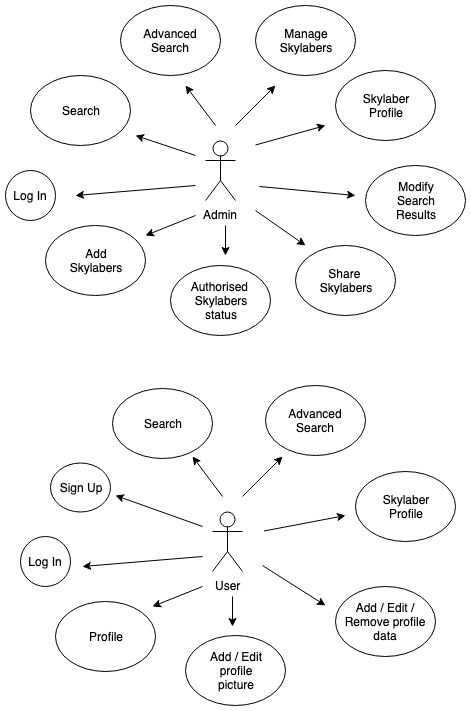

The diagram above was exported from draw.io. Its source (the exported page's mxGraphModel, read from the mxfile embedded in the PNG):
<mxGraphModel dx="1158" dy="492" grid="1" gridSize="10" guides="1" tooltips="1" connect="1" arrows="1" fold="1" page="1" pageScale="1" pageWidth="827" pageHeight="1169" math="0" shadow="0">
  <root>
    <mxCell id="0" />
    <mxCell id="1" parent="0" />
    <mxCell id="r2vC9cHKzKMYRzz9lJLj-1" value="Admin" style="shape=umlActor;verticalLabelPosition=bottom;labelBackgroundColor=#ffffff;verticalAlign=top;html=1;" parent="1" vertex="1">
      <mxGeometry x="790" y="155" width="30" height="60" as="geometry" />
    </mxCell>
    <mxCell id="r2vC9cHKzKMYRzz9lJLj-4" value="Log In" style="ellipse;whiteSpace=wrap;html=1;" parent="1" vertex="1">
      <mxGeometry x="590" y="185" width="50" height="50" as="geometry" />
    </mxCell>
    <mxCell id="r2vC9cHKzKMYRzz9lJLj-8" value="Search" style="ellipse;whiteSpace=wrap;html=1;" parent="1" vertex="1">
      <mxGeometry x="615" y="90" width="100" height="70" as="geometry" />
    </mxCell>
    <mxCell id="r2vC9cHKzKMYRzz9lJLj-9" value="Advanced&lt;br&gt;Search" style="ellipse;whiteSpace=wrap;html=1;" parent="1" vertex="1">
      <mxGeometry x="705" y="20" width="100" height="70" as="geometry" />
    </mxCell>
    <mxCell id="r2vC9cHKzKMYRzz9lJLj-10" value="Manage&lt;br&gt;Skylabers&lt;br&gt;" style="ellipse;whiteSpace=wrap;html=1;" parent="1" vertex="1">
      <mxGeometry x="840" y="20" width="100" height="70" as="geometry" />
    </mxCell>
    <mxCell id="r2vC9cHKzKMYRzz9lJLj-11" value="" style="endArrow=classic;html=1;" parent="1" edge="1">
      <mxGeometry width="50" height="50" relative="1" as="geometry">
        <mxPoint x="840" y="225" as="sourcePoint" />
        <mxPoint x="890" y="260" as="targetPoint" />
      </mxGeometry>
    </mxCell>
    <mxCell id="r2vC9cHKzKMYRzz9lJLj-14" value="Skylaber&lt;br&gt;Profile&lt;br&gt;" style="ellipse;whiteSpace=wrap;html=1;" parent="1" vertex="1">
      <mxGeometry x="920" y="85" width="100" height="70" as="geometry" />
    </mxCell>
    <mxCell id="r2vC9cHKzKMYRzz9lJLj-16" value="" style="endArrow=classic;html=1;" parent="1" edge="1">
      <mxGeometry width="50" height="50" relative="1" as="geometry">
        <mxPoint x="800" y="140" as="sourcePoint" />
        <mxPoint x="770" y="100" as="targetPoint" />
      </mxGeometry>
    </mxCell>
    <mxCell id="r2vC9cHKzKMYRzz9lJLj-17" value="Share &lt;br&gt;Skylabers&lt;br&gt;" style="ellipse;whiteSpace=wrap;html=1;" parent="1" vertex="1">
      <mxGeometry x="880" y="260" width="100" height="70" as="geometry" />
    </mxCell>
    <mxCell id="r2vC9cHKzKMYRzz9lJLj-19" value="" style="endArrow=classic;html=1;exitX=1;exitY=0.5;exitDx=0;exitDy=0;" parent="1" edge="1">
      <mxGeometry width="50" height="50" relative="1" as="geometry">
        <mxPoint x="840" y="159.5" as="sourcePoint" />
        <mxPoint x="910" y="140" as="targetPoint" />
      </mxGeometry>
    </mxCell>
    <mxCell id="r2vC9cHKzKMYRzz9lJLj-21" value="Add&lt;br&gt;Skylabers&lt;br&gt;" style="ellipse;whiteSpace=wrap;html=1;" parent="1" vertex="1">
      <mxGeometry x="630" y="240" width="100" height="70" as="geometry" />
    </mxCell>
    <mxCell id="r2vC9cHKzKMYRzz9lJLj-22" value="" style="endArrow=classic;html=1;exitX=1.04;exitY=0.629;exitDx=0;exitDy=0;exitPerimeter=0;" parent="1" edge="1">
      <mxGeometry width="50" height="50" relative="1" as="geometry">
        <mxPoint x="844" y="201" as="sourcePoint" />
        <mxPoint x="940" y="210" as="targetPoint" />
      </mxGeometry>
    </mxCell>
    <mxCell id="r2vC9cHKzKMYRzz9lJLj-23" value="Authorised&amp;nbsp;&lt;br&gt;Skylabers&lt;br&gt;status&lt;br&gt;" style="ellipse;whiteSpace=wrap;html=1;" parent="1" vertex="1">
      <mxGeometry x="755" y="280" width="100" height="70" as="geometry" />
    </mxCell>
    <mxCell id="r2vC9cHKzKMYRzz9lJLj-25" value="Modify&lt;br&gt;Search&lt;br&gt;Results&lt;br&gt;" style="ellipse;whiteSpace=wrap;html=1;" parent="1" vertex="1">
      <mxGeometry x="950" y="180" width="100" height="70" as="geometry" />
    </mxCell>
    <mxCell id="r2vC9cHKzKMYRzz9lJLj-27" value="" style="endArrow=classic;html=1;exitX=1;exitY=0.5;exitDx=0;exitDy=0;" parent="1" edge="1">
      <mxGeometry width="50" height="50" relative="1" as="geometry">
        <mxPoint x="820" y="140" as="sourcePoint" />
        <mxPoint x="860" y="100" as="targetPoint" />
      </mxGeometry>
    </mxCell>
    <mxCell id="r2vC9cHKzKMYRzz9lJLj-35" value="Profile&lt;br&gt;" style="ellipse;whiteSpace=wrap;html=1;" parent="1" vertex="1">
      <mxGeometry x="640" y="616" width="100" height="70" as="geometry" />
    </mxCell>
    <mxCell id="r2vC9cHKzKMYRzz9lJLj-43" value="Add / Edit&lt;br&gt;profile&lt;br&gt;picture&lt;br&gt;" style="ellipse;whiteSpace=wrap;html=1;" parent="1" vertex="1">
      <mxGeometry x="770" y="650" width="100" height="70" as="geometry" />
    </mxCell>
    <mxCell id="r2vC9cHKzKMYRzz9lJLj-45" value="Add / Edit / Remove profile data&lt;br&gt;" style="ellipse;whiteSpace=wrap;html=1;" parent="1" vertex="1">
      <mxGeometry x="920" y="601" width="100" height="70" as="geometry" />
    </mxCell>
    <mxCell id="r2vC9cHKzKMYRzz9lJLj-50" value="Sign Up" style="ellipse;whiteSpace=wrap;html=1;" parent="1" vertex="1">
      <mxGeometry x="635" y="477" width="60" height="49" as="geometry" />
    </mxCell>
    <mxCell id="MUONsnst9umD9lhM7il7-1" value="" style="endArrow=classic;html=1;" edge="1" parent="1">
      <mxGeometry width="50" height="50" relative="1" as="geometry">
        <mxPoint x="780" y="170" as="sourcePoint" />
        <mxPoint x="720" y="150" as="targetPoint" />
      </mxGeometry>
    </mxCell>
    <mxCell id="MUONsnst9umD9lhM7il7-2" value="" style="endArrow=classic;html=1;" edge="1" parent="1">
      <mxGeometry width="50" height="50" relative="1" as="geometry">
        <mxPoint x="780" y="200" as="sourcePoint" />
        <mxPoint x="660" y="210" as="targetPoint" />
      </mxGeometry>
    </mxCell>
    <mxCell id="MUONsnst9umD9lhM7il7-3" value="" style="endArrow=classic;html=1;" edge="1" parent="1">
      <mxGeometry width="50" height="50" relative="1" as="geometry">
        <mxPoint x="780" y="230" as="sourcePoint" />
        <mxPoint x="730" y="250" as="targetPoint" />
      </mxGeometry>
    </mxCell>
    <mxCell id="MUONsnst9umD9lhM7il7-4" value="" style="endArrow=classic;html=1;" edge="1" parent="1">
      <mxGeometry width="50" height="50" relative="1" as="geometry">
        <mxPoint x="810" y="240" as="sourcePoint" />
        <mxPoint x="810" y="270" as="targetPoint" />
      </mxGeometry>
    </mxCell>
    <mxCell id="MUONsnst9umD9lhM7il7-5" value="User" style="shape=umlActor;verticalLabelPosition=bottom;labelBackgroundColor=#ffffff;verticalAlign=top;html=1;" vertex="1" parent="1">
      <mxGeometry x="797" y="526" width="30" height="60" as="geometry" />
    </mxCell>
    <mxCell id="MUONsnst9umD9lhM7il7-6" value="Log In" style="ellipse;whiteSpace=wrap;html=1;" vertex="1" parent="1">
      <mxGeometry x="605" y="551" width="50" height="50" as="geometry" />
    </mxCell>
    <mxCell id="MUONsnst9umD9lhM7il7-7" value="Search" style="ellipse;whiteSpace=wrap;html=1;" vertex="1" parent="1">
      <mxGeometry x="697" y="403" width="100" height="70" as="geometry" />
    </mxCell>
    <mxCell id="MUONsnst9umD9lhM7il7-8" value="Advanced&lt;br&gt;Search" style="ellipse;whiteSpace=wrap;html=1;" vertex="1" parent="1">
      <mxGeometry x="850" y="400" width="100" height="70" as="geometry" />
    </mxCell>
    <mxCell id="MUONsnst9umD9lhM7il7-10" value="" style="endArrow=classic;html=1;" edge="1" parent="1">
      <mxGeometry width="50" height="50" relative="1" as="geometry">
        <mxPoint x="847" y="580" as="sourcePoint" />
        <mxPoint x="910" y="620" as="targetPoint" />
      </mxGeometry>
    </mxCell>
    <mxCell id="MUONsnst9umD9lhM7il7-11" value="Skylaber&lt;br&gt;Profile&lt;br&gt;" style="ellipse;whiteSpace=wrap;html=1;" vertex="1" parent="1">
      <mxGeometry x="940" y="486" width="100" height="70" as="geometry" />
    </mxCell>
    <mxCell id="MUONsnst9umD9lhM7il7-12" value="" style="endArrow=classic;html=1;" edge="1" parent="1">
      <mxGeometry width="50" height="50" relative="1" as="geometry">
        <mxPoint x="807" y="511" as="sourcePoint" />
        <mxPoint x="777" y="471" as="targetPoint" />
      </mxGeometry>
    </mxCell>
    <mxCell id="MUONsnst9umD9lhM7il7-14" value="" style="endArrow=classic;html=1;exitX=1;exitY=0.5;exitDx=0;exitDy=0;" edge="1" parent="1">
      <mxGeometry width="50" height="50" relative="1" as="geometry">
        <mxPoint x="848.5" y="545.5" as="sourcePoint" />
        <mxPoint x="930" y="530" as="targetPoint" />
      </mxGeometry>
    </mxCell>
    <mxCell id="MUONsnst9umD9lhM7il7-19" value="" style="endArrow=classic;html=1;exitX=1;exitY=0.5;exitDx=0;exitDy=0;" edge="1" parent="1">
      <mxGeometry width="50" height="50" relative="1" as="geometry">
        <mxPoint x="827" y="511" as="sourcePoint" />
        <mxPoint x="867" y="471" as="targetPoint" />
      </mxGeometry>
    </mxCell>
    <mxCell id="MUONsnst9umD9lhM7il7-20" value="" style="endArrow=classic;html=1;" edge="1" parent="1">
      <mxGeometry width="50" height="50" relative="1" as="geometry">
        <mxPoint x="787" y="541" as="sourcePoint" />
        <mxPoint x="700" y="510" as="targetPoint" />
      </mxGeometry>
    </mxCell>
    <mxCell id="MUONsnst9umD9lhM7il7-21" value="" style="endArrow=classic;html=1;" edge="1" parent="1">
      <mxGeometry width="50" height="50" relative="1" as="geometry">
        <mxPoint x="787" y="571" as="sourcePoint" />
        <mxPoint x="667" y="581" as="targetPoint" />
      </mxGeometry>
    </mxCell>
    <mxCell id="MUONsnst9umD9lhM7il7-22" value="" style="endArrow=classic;html=1;" edge="1" parent="1">
      <mxGeometry width="50" height="50" relative="1" as="geometry">
        <mxPoint x="787" y="601" as="sourcePoint" />
        <mxPoint x="737" y="621" as="targetPoint" />
      </mxGeometry>
    </mxCell>
    <mxCell id="MUONsnst9umD9lhM7il7-23" value="" style="endArrow=classic;html=1;" edge="1" parent="1">
      <mxGeometry width="50" height="50" relative="1" as="geometry">
        <mxPoint x="817" y="611" as="sourcePoint" />
        <mxPoint x="817" y="641" as="targetPoint" />
      </mxGeometry>
    </mxCell>
  </root>
</mxGraphModel>